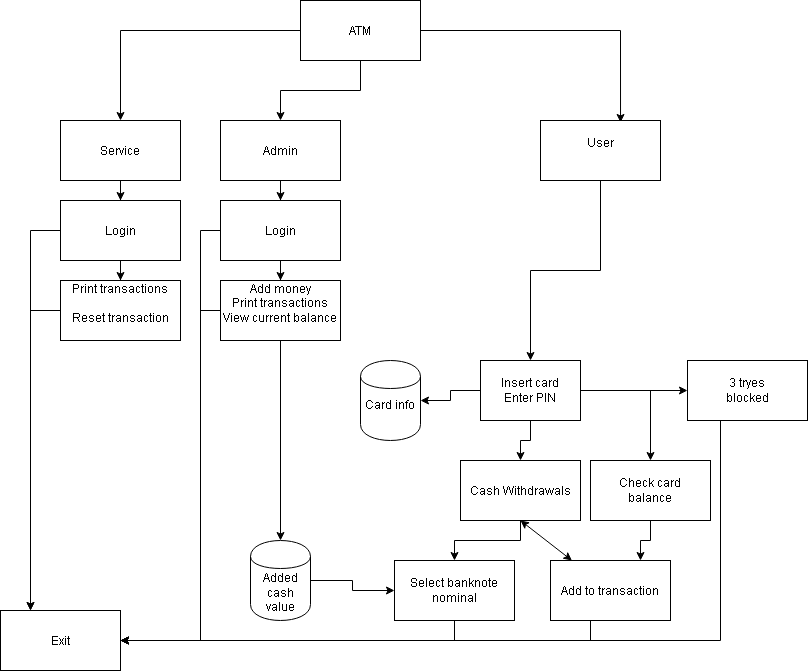

The diagram above was exported from draw.io. Its source (the exported page's mxGraphModel, read from the mxfile embedded in the PNG):
<mxGraphModel dx="2062" dy="791" grid="1" gridSize="10" guides="1" tooltips="1" connect="1" arrows="1" fold="1" page="1" pageScale="1" pageWidth="827" pageHeight="1169" math="0" shadow="0">
  <root>
    <mxCell id="0" />
    <mxCell id="1" parent="0" />
    <mxCell id="0aQ7ZSit4vK4zdvHo616-21" style="edgeStyle=orthogonalEdgeStyle;rounded=0;orthogonalLoop=1;jettySize=auto;html=1;" edge="1" parent="1" source="0aQ7ZSit4vK4zdvHo616-1" target="0aQ7ZSit4vK4zdvHo616-2">
      <mxGeometry relative="1" as="geometry" />
    </mxCell>
    <mxCell id="0aQ7ZSit4vK4zdvHo616-22" style="edgeStyle=orthogonalEdgeStyle;rounded=0;orthogonalLoop=1;jettySize=auto;html=1;" edge="1" parent="1" source="0aQ7ZSit4vK4zdvHo616-1" target="0aQ7ZSit4vK4zdvHo616-6">
      <mxGeometry relative="1" as="geometry" />
    </mxCell>
    <mxCell id="0aQ7ZSit4vK4zdvHo616-23" style="edgeStyle=orthogonalEdgeStyle;rounded=0;orthogonalLoop=1;jettySize=auto;html=1;entryX=0.667;entryY=0.033;entryDx=0;entryDy=0;entryPerimeter=0;" edge="1" parent="1" source="0aQ7ZSit4vK4zdvHo616-1" target="0aQ7ZSit4vK4zdvHo616-3">
      <mxGeometry relative="1" as="geometry" />
    </mxCell>
    <mxCell id="0aQ7ZSit4vK4zdvHo616-1" value="ATM" style="rounded=0;whiteSpace=wrap;html=1;" vertex="1" parent="1">
      <mxGeometry x="320" y="40" width="120" height="60" as="geometry" />
    </mxCell>
    <mxCell id="0aQ7ZSit4vK4zdvHo616-24" style="edgeStyle=orthogonalEdgeStyle;rounded=0;orthogonalLoop=1;jettySize=auto;html=1;entryX=0.5;entryY=0;entryDx=0;entryDy=0;" edge="1" parent="1" source="0aQ7ZSit4vK4zdvHo616-2" target="0aQ7ZSit4vK4zdvHo616-4">
      <mxGeometry relative="1" as="geometry" />
    </mxCell>
    <mxCell id="0aQ7ZSit4vK4zdvHo616-2" value="Admin" style="rounded=0;whiteSpace=wrap;html=1;" vertex="1" parent="1">
      <mxGeometry x="240" y="160" width="120" height="60" as="geometry" />
    </mxCell>
    <mxCell id="0aQ7ZSit4vK4zdvHo616-34" style="edgeStyle=orthogonalEdgeStyle;rounded=0;orthogonalLoop=1;jettySize=auto;html=1;" edge="1" parent="1" source="0aQ7ZSit4vK4zdvHo616-3" target="0aQ7ZSit4vK4zdvHo616-9">
      <mxGeometry relative="1" as="geometry" />
    </mxCell>
    <mxCell id="0aQ7ZSit4vK4zdvHo616-3" value="&lt;div&gt;User&lt;/div&gt;&lt;div&gt;&lt;br&gt;&lt;/div&gt;" style="rounded=0;whiteSpace=wrap;html=1;" vertex="1" parent="1">
      <mxGeometry x="560" y="160" width="120" height="60" as="geometry" />
    </mxCell>
    <mxCell id="0aQ7ZSit4vK4zdvHo616-26" style="edgeStyle=orthogonalEdgeStyle;rounded=0;orthogonalLoop=1;jettySize=auto;html=1;" edge="1" parent="1" source="0aQ7ZSit4vK4zdvHo616-4" target="0aQ7ZSit4vK4zdvHo616-5">
      <mxGeometry relative="1" as="geometry" />
    </mxCell>
    <mxCell id="0aQ7ZSit4vK4zdvHo616-30" style="edgeStyle=orthogonalEdgeStyle;rounded=0;orthogonalLoop=1;jettySize=auto;html=1;entryX=1;entryY=0.5;entryDx=0;entryDy=0;" edge="1" parent="1" source="0aQ7ZSit4vK4zdvHo616-4" target="0aQ7ZSit4vK4zdvHo616-16">
      <mxGeometry relative="1" as="geometry">
        <mxPoint x="220" y="700" as="targetPoint" />
        <Array as="points">
          <mxPoint x="220" y="270" />
          <mxPoint x="220" y="680" />
        </Array>
      </mxGeometry>
    </mxCell>
    <mxCell id="0aQ7ZSit4vK4zdvHo616-4" value="&lt;div&gt;Login&lt;/div&gt;" style="rounded=0;whiteSpace=wrap;html=1;" vertex="1" parent="1">
      <mxGeometry x="240" y="240" width="120" height="60" as="geometry" />
    </mxCell>
    <mxCell id="0aQ7ZSit4vK4zdvHo616-33" style="edgeStyle=orthogonalEdgeStyle;rounded=0;orthogonalLoop=1;jettySize=auto;html=1;entryX=1;entryY=0.5;entryDx=0;entryDy=0;" edge="1" parent="1" source="0aQ7ZSit4vK4zdvHo616-5" target="0aQ7ZSit4vK4zdvHo616-16">
      <mxGeometry relative="1" as="geometry">
        <Array as="points">
          <mxPoint x="220" y="350" />
          <mxPoint x="220" y="680" />
        </Array>
      </mxGeometry>
    </mxCell>
    <mxCell id="0aQ7ZSit4vK4zdvHo616-38" style="edgeStyle=orthogonalEdgeStyle;rounded=0;orthogonalLoop=1;jettySize=auto;html=1;" edge="1" parent="1" source="0aQ7ZSit4vK4zdvHo616-5" target="0aQ7ZSit4vK4zdvHo616-18">
      <mxGeometry relative="1" as="geometry" />
    </mxCell>
    <mxCell id="0aQ7ZSit4vK4zdvHo616-5" value="&lt;div&gt;Add money&lt;/div&gt;&lt;div&gt;Print transactions&lt;/div&gt;&lt;div&gt;View current balance&lt;/div&gt;&lt;div&gt;&lt;br&gt;&lt;/div&gt;" style="rounded=0;whiteSpace=wrap;html=1;" vertex="1" parent="1">
      <mxGeometry x="240" y="320" width="120" height="60" as="geometry" />
    </mxCell>
    <mxCell id="0aQ7ZSit4vK4zdvHo616-25" style="edgeStyle=orthogonalEdgeStyle;rounded=0;orthogonalLoop=1;jettySize=auto;html=1;" edge="1" parent="1" source="0aQ7ZSit4vK4zdvHo616-6" target="0aQ7ZSit4vK4zdvHo616-7">
      <mxGeometry relative="1" as="geometry" />
    </mxCell>
    <mxCell id="0aQ7ZSit4vK4zdvHo616-6" value="&lt;div&gt;Service&lt;/div&gt;" style="rounded=0;whiteSpace=wrap;html=1;" vertex="1" parent="1">
      <mxGeometry x="80" y="160" width="120" height="60" as="geometry" />
    </mxCell>
    <mxCell id="0aQ7ZSit4vK4zdvHo616-27" style="edgeStyle=orthogonalEdgeStyle;rounded=0;orthogonalLoop=1;jettySize=auto;html=1;" edge="1" parent="1" source="0aQ7ZSit4vK4zdvHo616-7" target="0aQ7ZSit4vK4zdvHo616-8">
      <mxGeometry relative="1" as="geometry" />
    </mxCell>
    <mxCell id="0aQ7ZSit4vK4zdvHo616-29" style="edgeStyle=orthogonalEdgeStyle;rounded=0;orthogonalLoop=1;jettySize=auto;html=1;" edge="1" parent="1" source="0aQ7ZSit4vK4zdvHo616-7">
      <mxGeometry relative="1" as="geometry">
        <mxPoint x="50" y="650" as="targetPoint" />
      </mxGeometry>
    </mxCell>
    <mxCell id="0aQ7ZSit4vK4zdvHo616-7" value="&lt;div&gt;Login&lt;/div&gt;" style="rounded=0;whiteSpace=wrap;html=1;" vertex="1" parent="1">
      <mxGeometry x="80" y="240" width="120" height="60" as="geometry" />
    </mxCell>
    <mxCell id="0aQ7ZSit4vK4zdvHo616-31" style="edgeStyle=orthogonalEdgeStyle;rounded=0;orthogonalLoop=1;jettySize=auto;html=1;entryX=0.25;entryY=0;entryDx=0;entryDy=0;" edge="1" parent="1" source="0aQ7ZSit4vK4zdvHo616-8" target="0aQ7ZSit4vK4zdvHo616-16">
      <mxGeometry relative="1" as="geometry">
        <mxPoint x="50" y="410" as="targetPoint" />
        <Array as="points">
          <mxPoint x="50" y="350" />
        </Array>
      </mxGeometry>
    </mxCell>
    <mxCell id="0aQ7ZSit4vK4zdvHo616-8" value="&lt;div&gt;Print transactions&lt;/div&gt;&lt;div&gt;&lt;br&gt;&lt;/div&gt;&lt;div&gt;Reset transaction&lt;/div&gt;&lt;div&gt;&lt;br&gt;&lt;/div&gt;" style="rounded=0;whiteSpace=wrap;html=1;" vertex="1" parent="1">
      <mxGeometry x="80" y="320" width="120" height="60" as="geometry" />
    </mxCell>
    <mxCell id="0aQ7ZSit4vK4zdvHo616-35" style="edgeStyle=orthogonalEdgeStyle;rounded=0;orthogonalLoop=1;jettySize=auto;html=1;entryX=0;entryY=0.5;entryDx=0;entryDy=0;" edge="1" parent="1" source="0aQ7ZSit4vK4zdvHo616-9" target="0aQ7ZSit4vK4zdvHo616-11">
      <mxGeometry relative="1" as="geometry" />
    </mxCell>
    <mxCell id="0aQ7ZSit4vK4zdvHo616-37" style="edgeStyle=orthogonalEdgeStyle;rounded=0;orthogonalLoop=1;jettySize=auto;html=1;" edge="1" parent="1" source="0aQ7ZSit4vK4zdvHo616-9" target="0aQ7ZSit4vK4zdvHo616-17">
      <mxGeometry relative="1" as="geometry" />
    </mxCell>
    <mxCell id="0aQ7ZSit4vK4zdvHo616-42" style="edgeStyle=orthogonalEdgeStyle;rounded=0;orthogonalLoop=1;jettySize=auto;html=1;" edge="1" parent="1" source="0aQ7ZSit4vK4zdvHo616-9" target="0aQ7ZSit4vK4zdvHo616-10">
      <mxGeometry relative="1" as="geometry" />
    </mxCell>
    <mxCell id="0aQ7ZSit4vK4zdvHo616-43" style="edgeStyle=orthogonalEdgeStyle;rounded=0;orthogonalLoop=1;jettySize=auto;html=1;" edge="1" parent="1" source="0aQ7ZSit4vK4zdvHo616-9" target="0aQ7ZSit4vK4zdvHo616-14">
      <mxGeometry relative="1" as="geometry" />
    </mxCell>
    <mxCell id="0aQ7ZSit4vK4zdvHo616-9" value="&lt;div&gt;Insert card&lt;/div&gt;&lt;div&gt;Enter PIN&lt;/div&gt;" style="rounded=0;whiteSpace=wrap;html=1;" vertex="1" parent="1">
      <mxGeometry x="500" y="400" width="100" height="60" as="geometry" />
    </mxCell>
    <mxCell id="0aQ7ZSit4vK4zdvHo616-44" style="edgeStyle=orthogonalEdgeStyle;rounded=0;orthogonalLoop=1;jettySize=auto;html=1;entryX=0.5;entryY=0;entryDx=0;entryDy=0;" edge="1" parent="1" source="0aQ7ZSit4vK4zdvHo616-10" target="0aQ7ZSit4vK4zdvHo616-15">
      <mxGeometry relative="1" as="geometry" />
    </mxCell>
    <mxCell id="0aQ7ZSit4vK4zdvHo616-10" value="&lt;div&gt;Cash Withdrawals&lt;/div&gt;" style="rounded=0;whiteSpace=wrap;html=1;" vertex="1" parent="1">
      <mxGeometry x="480" y="500" width="120" height="60" as="geometry" />
    </mxCell>
    <mxCell id="0aQ7ZSit4vK4zdvHo616-36" style="edgeStyle=orthogonalEdgeStyle;rounded=0;orthogonalLoop=1;jettySize=auto;html=1;entryX=1;entryY=0.5;entryDx=0;entryDy=0;" edge="1" parent="1" source="0aQ7ZSit4vK4zdvHo616-11" target="0aQ7ZSit4vK4zdvHo616-16">
      <mxGeometry relative="1" as="geometry">
        <Array as="points">
          <mxPoint x="740" y="680" />
        </Array>
      </mxGeometry>
    </mxCell>
    <mxCell id="0aQ7ZSit4vK4zdvHo616-11" value="&lt;div&gt;3 tryes&lt;/div&gt;&lt;div&gt;blocked&lt;/div&gt;" style="rounded=0;whiteSpace=wrap;html=1;" vertex="1" parent="1">
      <mxGeometry x="707" y="400" width="120" height="60" as="geometry" />
    </mxCell>
    <mxCell id="0aQ7ZSit4vK4zdvHo616-46" style="edgeStyle=orthogonalEdgeStyle;rounded=0;orthogonalLoop=1;jettySize=auto;html=1;entryX=0.75;entryY=0;entryDx=0;entryDy=0;" edge="1" parent="1" source="0aQ7ZSit4vK4zdvHo616-14" target="0aQ7ZSit4vK4zdvHo616-20">
      <mxGeometry relative="1" as="geometry" />
    </mxCell>
    <mxCell id="0aQ7ZSit4vK4zdvHo616-14" value="&lt;div&gt;Check card &lt;br&gt;&lt;/div&gt;&lt;div&gt;balance&lt;/div&gt;" style="rounded=0;whiteSpace=wrap;html=1;" vertex="1" parent="1">
      <mxGeometry x="610" y="500" width="120" height="60" as="geometry" />
    </mxCell>
    <mxCell id="0aQ7ZSit4vK4zdvHo616-41" style="edgeStyle=orthogonalEdgeStyle;rounded=0;orthogonalLoop=1;jettySize=auto;html=1;" edge="1" parent="1" source="0aQ7ZSit4vK4zdvHo616-15" target="0aQ7ZSit4vK4zdvHo616-16">
      <mxGeometry relative="1" as="geometry">
        <Array as="points">
          <mxPoint x="474" y="680" />
        </Array>
      </mxGeometry>
    </mxCell>
    <mxCell id="0aQ7ZSit4vK4zdvHo616-15" value="&lt;div&gt;Select banknote nominal&lt;/div&gt;" style="rounded=0;whiteSpace=wrap;html=1;" vertex="1" parent="1">
      <mxGeometry x="414" y="600" width="120" height="60" as="geometry" />
    </mxCell>
    <mxCell id="0aQ7ZSit4vK4zdvHo616-16" value="&lt;div&gt;Exit&lt;/div&gt;" style="rounded=0;whiteSpace=wrap;html=1;" vertex="1" parent="1">
      <mxGeometry x="20" y="650" width="120" height="60" as="geometry" />
    </mxCell>
    <mxCell id="0aQ7ZSit4vK4zdvHo616-17" value="&lt;div&gt;Card info&lt;/div&gt;&lt;div&gt;&lt;br&gt;&lt;/div&gt;" style="shape=cylinder;whiteSpace=wrap;html=1;boundedLbl=1;backgroundOutline=1;" vertex="1" parent="1">
      <mxGeometry x="380" y="400" width="60" height="80" as="geometry" />
    </mxCell>
    <mxCell id="0aQ7ZSit4vK4zdvHo616-40" style="edgeStyle=orthogonalEdgeStyle;rounded=0;orthogonalLoop=1;jettySize=auto;html=1;" edge="1" parent="1" source="0aQ7ZSit4vK4zdvHo616-18" target="0aQ7ZSit4vK4zdvHo616-15">
      <mxGeometry relative="1" as="geometry" />
    </mxCell>
    <mxCell id="0aQ7ZSit4vK4zdvHo616-18" value="&lt;div&gt;Added cash value&lt;/div&gt;" style="shape=cylinder;whiteSpace=wrap;html=1;boundedLbl=1;backgroundOutline=1;" vertex="1" parent="1">
      <mxGeometry x="270" y="580" width="60" height="80" as="geometry" />
    </mxCell>
    <mxCell id="0aQ7ZSit4vK4zdvHo616-48" style="edgeStyle=orthogonalEdgeStyle;rounded=0;orthogonalLoop=1;jettySize=auto;html=1;" edge="1" parent="1" source="0aQ7ZSit4vK4zdvHo616-20" target="0aQ7ZSit4vK4zdvHo616-16">
      <mxGeometry relative="1" as="geometry">
        <Array as="points">
          <mxPoint x="610" y="680" />
        </Array>
      </mxGeometry>
    </mxCell>
    <mxCell id="0aQ7ZSit4vK4zdvHo616-20" value="Add to transaction" style="rounded=0;whiteSpace=wrap;html=1;" vertex="1" parent="1">
      <mxGeometry x="570" y="600" width="120" height="60" as="geometry" />
    </mxCell>
    <mxCell id="0aQ7ZSit4vK4zdvHo616-50" value="" style="endArrow=classic;startArrow=classic;html=1;entryX=0.5;entryY=1;entryDx=0;entryDy=0;" edge="1" parent="1" source="0aQ7ZSit4vK4zdvHo616-20" target="0aQ7ZSit4vK4zdvHo616-10">
      <mxGeometry width="50" height="50" relative="1" as="geometry">
        <mxPoint x="390" y="430" as="sourcePoint" />
        <mxPoint x="440" y="380" as="targetPoint" />
      </mxGeometry>
    </mxCell>
  </root>
</mxGraphModel>